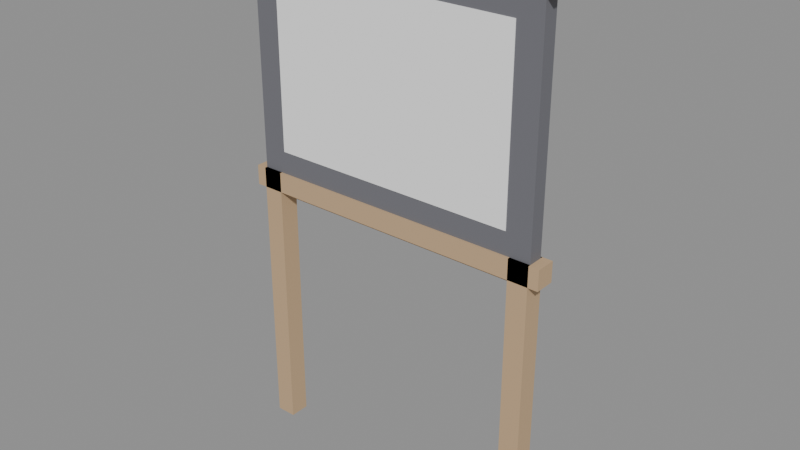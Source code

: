 # Source: KIDS_QUADRO_NEGRO_v01.blend  (saved by Blender 4.2.66; exported with 4.5.12 LTS)
import bpy
from mathutils import Matrix  # noqa: F401  (used for matrix-valued properties, if any)

bpy.ops.wm.read_factory_settings(use_empty=True)
scene = bpy.context.scene
scene.name = 'Scene'

# ---- materials (node trees are filled in below, after node groups)
mat_polyroom_pbr = bpy.data.materials.new('Polyroom_PBR')

# ---- material node trees
mat_polyroom_pbr.use_nodes = True; mat_polyroom_pbr.node_tree.nodes.clear()
_N = mat_polyroom_pbr.node_tree.nodes; _L = mat_polyroom_pbr.node_tree.links
n0 = _N.new('ShaderNodeOutputMaterial'); n0.name = 'Material Output'; n0.location = (0, 0)
n1 = _N.new('ShaderNodeBsdfPrincipled'); n1.name = 'Principled BSDF'; n1.location = (0, 0)
n1.inputs[2].default_value = 0.8
n2 = _N.new('ShaderNodeVertexColor'); n2.name = 'Color Attribute'; n2.location = (0, 0)
n2.layer_name = 'Color'
_L.new(n2.outputs[0], n1.inputs[0])
_L.new(n1.outputs[0], n0.inputs[0])
n0.is_active_output = True

# ---- meshes
me_kids_quadro_negro_v01 = bpy.data.meshes.new('KIDS_QUADRO_NEGRO_v01')
me_kids_quadro_negro_v01.from_pydata([(-0.3, -0.015, 0.555), (-0.3, -0.015, 1.005), (-0.3, 0.015, 0.555), (-0.3, 0.015, 1.005), (0.3, -0.015, 0.555), (0.3, -0.015, 1.005), (0.3, 0.015, 0.555), (0.3, 0.015, 1.005), (-0.25, -0.016, 0.605), (-0.25, -0.016, 0.955), (-0.25, 0.016, 0.605), (-0.25, 0.016, 0.955), (0.25, -0.016, 0.605), (0.25, -0.016, 0.955), (0.25, 0.016, 0.605), (0.25, 0.016, 0.955), (-0.32, -0.02, 1.0), (-0.32, -0.02, 1.04), (-0.32, 0.02, 1.0), (-0.32, 0.02, 1.04), (0.32, -0.02, 1.0), (0.32, -0.02, 1.04), (0.32, 0.02, 1.0), (0.32, 0.02, 1.04), (-0.32, -0.02, 0.52), (-0.32, -0.02, 0.56), (-0.32, 0.02, 0.52), (-0.32, 0.02, 0.56), (0.32, -0.02, 0.52), (0.32, -0.02, 0.56), (0.32, 0.02, 0.52), (0.32, 0.02, 0.56), (-0.3, -0.02, 0.0), (-0.3, -0.02, 0.56), (-0.3, 0.02, 0.0), (-0.3, 0.02, 0.56), (-0.26, -0.02, 0.0), (-0.26, -0.02, 0.56), (-0.26, 0.02, 0.0), (-0.26, 0.02, 0.56), (0.26, -0.02, 0.0), (0.26, -0.02, 0.56), (0.26, 0.02, 0.0), (0.26, 0.02, 0.56), (0.3, -0.02, 0.0), (0.3, -0.02, 0.56), (0.3, 0.02, 0.0), (0.3, 0.02, 0.56), (-0.25, 0.0, 0.505), (-0.25, 0.0, 0.535), (-0.25, 0.06, 0.505), (-0.25, 0.06, 0.535), (0.25, 0.0, 0.505), (0.25, 0.0, 0.535), (0.25, 0.06, 0.505), (0.25, 0.06, 0.535)], [], [(0, 1, 3, 2), (2, 3, 7, 6), (6, 7, 5, 4), (4, 5, 1, 0), (2, 6, 4, 0), (7, 3, 1, 5), (8, 9, 11, 10), (10, 11, 15, 14), (14, 15, 13, 12), (12, 13, 9, 8), (10, 14, 12, 8), (15, 11, 9, 13), (16, 17, 19, 18), (18, 19, 23, 22), (22, 23, 21, 20), (20, 21, 17, 16), (18, 22, 20, 16), (23, 19, 17, 21), (24, 25, 27, 26), (26, 27, 31, 30), (30, 31, 29, 28), (28, 29, 25, 24), (26, 30, 28, 24), (31, 27, 25, 29), (32, 33, 35, 34), (34, 35, 39, 38), (38, 39, 37, 36), (36, 37, 33, 32), (34, 38, 36, 32), (39, 35, 33, 37), (40, 41, 43, 42), (42, 43, 47, 46), (46, 47, 45, 44), (44, 45, 41, 40), (42, 46, 44, 40), (47, 43, 41, 45), (48, 49, 51, 50), (50, 51, 55, 54), (54, 55, 53, 52), (52, 53, 49, 48), (50, 54, 52, 48), (55, 51, 49, 53)])
_uv = me_kids_quadro_negro_v01.uv_layers.new(name='UVMap')
_uv.uv.foreach_set('vector', [0.007768, 0.9922, 0.007768, 0.7154, 0.02622, 0.7154, 0.02622, 0.9922, 0.2846, 0.3768, 0.007768, 0.3768, 0.007768, 0.007768, 0.2846, 0.007768, 0.04176, 0.9922, 0.04176, 0.7154, 0.06021, 0.7154, 0.06021, 0.9922, 0.5769, 0.3768, 0.3001, 0.3768, 0.3001, 0.007768, 0.5769, 0.007768, 0.9042, 0.417, 0.9042, 0.786, 0.8857, 0.786, 0.8857, 0.417, 0.9381, 0.417, 0.9381, 0.786, 0.9197, 0.786, 0.9197, 0.417, 0.07575, 0.9307, 0.07575, 0.7154, 0.09543, 0.7154, 0.09543, 0.9307, 0.223, 0.6999, 0.007768, 0.6999, 0.007768, 0.3924, 0.223, 0.3924, 0.111, 0.9307, 0.111, 0.7154, 0.1306, 0.7154, 0.1306, 0.9307, 0.4539, 0.6999, 0.2386, 0.6999, 0.2386, 0.3924, 0.4539, 0.3924, 0.9455, 0.007768, 0.9455, 0.3153, 0.9258, 0.3153, 0.9258, 0.007768, 0.6121, 0.6539, 0.6121, 0.9615, 0.5924, 0.9615, 0.5924, 0.6539, 0.2142, 0.74, 0.2142, 0.7154, 0.2388, 0.7154, 0.2388, 0.74, 0.5341, 0.786, 0.5095, 0.786, 0.5095, 0.3924, 0.5341, 0.3924, 0.2543, 0.74, 0.2543, 0.7154, 0.2789, 0.7154, 0.2789, 0.74, 0.5743, 0.786, 0.5497, 0.786, 0.5497, 0.3924, 0.5743, 0.3924, 0.6695, 0.007768, 0.6695, 0.4014, 0.6449, 0.4014, 0.6449, 0.007768, 0.7096, 0.007768, 0.7096, 0.4014, 0.685, 0.4014, 0.685, 0.007768, 0.2944, 0.74, 0.2944, 0.7154, 0.319, 0.7154, 0.319, 0.74, 0.7899, 0.4014, 0.7653, 0.4014, 0.7653, 0.007768, 0.7899, 0.007768, 0.3346, 0.74, 0.3346, 0.7154, 0.3592, 0.7154, 0.3592, 0.74, 0.6695, 0.8106, 0.6449, 0.8106, 0.6449, 0.417, 0.6695, 0.417, 0.7497, 0.007768, 0.7497, 0.4014, 0.7251, 0.4014, 0.7251, 0.007768, 0.494, 0.3924, 0.494, 0.786, 0.4694, 0.786, 0.4694, 0.3924, 0.685, 0.7614, 0.685, 0.417, 0.7096, 0.417, 0.7096, 0.7614, 0.7251, 0.7614, 0.7251, 0.417, 0.7497, 0.417, 0.7497, 0.7614, 0.7653, 0.7614, 0.7653, 0.417, 0.7899, 0.417, 0.7899, 0.7614, 0.8054, 0.3522, 0.8054, 0.007768, 0.83, 0.007768, 0.83, 0.3522, 0.3993, 0.74, 0.3747, 0.74, 0.3747, 0.7154, 0.3993, 0.7154, 0.4395, 0.74, 0.4149, 0.74, 0.4149, 0.7154, 0.4395, 0.7154, 0.8054, 0.7614, 0.8054, 0.417, 0.83, 0.417, 0.83, 0.7614, 0.8456, 0.3522, 0.8456, 0.007768, 0.8702, 0.007768, 0.8702, 0.3522, 0.8456, 0.7614, 0.8456, 0.417, 0.8702, 0.417, 0.8702, 0.7614, 0.8857, 0.3522, 0.8857, 0.007768, 0.9103, 0.007768, 0.9103, 0.3522, 0.2388, 0.7802, 0.2142, 0.7802, 0.2142, 0.7556, 0.2388, 0.7556, 0.2789, 0.7802, 0.2543, 0.7802, 0.2543, 0.7556, 0.2789, 0.7556, 0.1646, 0.7523, 0.1462, 0.7523, 0.1462, 0.7154, 0.1646, 0.7154, 0.9721, 0.7245, 0.9537, 0.7245, 0.9537, 0.417, 0.9721, 0.417, 0.1986, 0.7523, 0.1802, 0.7523, 0.1802, 0.7154, 0.1986, 0.7154, 0.9795, 0.3153, 0.9611, 0.3153, 0.9611, 0.007768, 0.9795, 0.007768, 0.6293, 0.007768, 0.6293, 0.3153, 0.5924, 0.3153, 0.5924, 0.007768, 0.6293, 0.3309, 0.6293, 0.6384, 0.5924, 0.6384, 0.5924, 0.3309])
_ca = me_kids_quadro_negro_v01.color_attributes.new('Color', 'FLOAT_COLOR', 'POINT')
_ca.data.foreach_set('color', [0.16, 0.16, 0.18, 1.0, 0.16, 0.16, 0.18, 1.0, 0.16, 0.16, 0.18, 1.0, 0.16, 0.16, 0.18, 1.0, 0.16, 0.16, 0.18, 1.0, 0.16, 0.16, 0.18, 1.0, 0.16, 0.16, 0.18, 1.0, 0.16, 0.16, 0.18, 1.0, 0.95, 0.95, 0.95, 1.0, 0.95, 0.95, 0.95, 1.0, 0.95, 0.95, 0.95, 1.0, 0.95, 0.95, 0.95, 1.0, 0.95, 0.95, 0.95, 1.0, 0.95, 0.95, 0.95, 1.0, 0.95, 0.95, 0.95, 1.0, 0.95, 0.95, 0.95, 1.0, 0.55, 0.38, 0.22, 1.0, 0.55, 0.38, 0.22, 1.0, 0.55, 0.38, 0.22, 1.0, 0.55, 0.38, 0.22, 1.0, 0.55, 0.38, 0.22, 1.0, 0.55, 0.38, 0.22, 1.0, 0.55, 0.38, 0.22, 1.0, 0.55, 0.38, 0.22, 1.0, 0.55, 0.38, 0.22, 1.0, 0.55, 0.38, 0.22, 1.0, 0.55, 0.38, 0.22, 1.0, 0.55, 0.38, 0.22, 1.0, 0.55, 0.38, 0.22, 1.0, 0.55, 0.38, 0.22, 1.0, 0.55, 0.38, 0.22, 1.0, 0.55, 0.38, 0.22, 1.0, 0.55, 0.38, 0.22, 1.0, 0.55, 0.38, 0.22, 1.0, 0.55, 0.38, 0.22, 1.0, 0.55, 0.38, 0.22, 1.0, 0.55, 0.38, 0.22, 1.0, 0.55, 0.38, 0.22, 1.0, 0.55, 0.38, 0.22, 1.0, 0.55, 0.38, 0.22, 1.0, 0.55, 0.38, 0.22, 1.0, 0.55, 0.38, 0.22, 1.0, 0.55, 0.38, 0.22, 1.0, 0.55, 0.38, 0.22, 1.0, 0.55, 0.38, 0.22, 1.0, 0.55, 0.38, 0.22, 1.0, 0.55, 0.38, 0.22, 1.0, 0.55, 0.38, 0.22, 1.0, 0.55, 0.38, 0.22, 1.0, 0.55, 0.38, 0.22, 1.0, 0.55, 0.38, 0.22, 1.0, 0.55, 0.38, 0.22, 1.0, 0.55, 0.38, 0.22, 1.0, 0.55, 0.38, 0.22, 1.0, 0.55, 0.38, 0.22, 1.0, 0.55, 0.38, 0.22, 1.0])
me_kids_quadro_negro_v01.materials.append(mat_polyroom_pbr)
me_kids_quadro_negro_v01.update()

# ---- objects
ob_kids_quadro_negro_v01 = bpy.data.objects.new('KIDS_QUADRO_NEGRO_v01', me_kids_quadro_negro_v01)

# ---- transforms, parenting, visibility, modifiers, constraints
ob_kids_quadro_negro_v01.location = (0.0, 0.0, 0.0)

# ---- collection membership
scene.collection.objects.link(ob_kids_quadro_negro_v01)

# ---- scene / render settings (as saved in the file)
scene.frame_start = 1; scene.frame_end = 250; scene.frame_set(1)
scene.render.engine = 'BLENDER_EEVEE_NEXT'
bpy.context.view_layer.update()

# ---- added for rendering (the .blend has no active camera and no usable light): camera, sun + grey world if the file has none
cam_auto = bpy.data.cameras.new('AutoCamera')
cam_auto.lens = 50.0
cam_auto.sensor_width = 36.0
cam_auto.clip_end = 1000.0
ob_auto_camera = bpy.data.objects.new('AutoCamera', cam_auto)
scene.collection.objects.link(ob_auto_camera)
ob_auto_camera.location = (1.13226, -1.33871, 1.42581)
ob_auto_camera.rotation_euler = (1.09748, -7.21219e-08, 0.694738)
scene.camera = ob_auto_camera
light_auto_sun = bpy.data.lights.new('AutoSun', 'SUN')
light_auto_sun.energy = 3.0
light_auto_sun.angle = 0.0523599
ob_auto_sun = bpy.data.objects.new('AutoSun', light_auto_sun)
scene.collection.objects.link(ob_auto_sun)
ob_auto_sun.rotation_euler = (0.872665, 0.174533, 0.523599)
if scene.world is None:
    world_auto = bpy.data.worlds.new('AutoWorld')
    world_auto.color = (0.3, 0.3, 0.3)
    scene.world = world_auto
bpy.context.view_layer.update()
